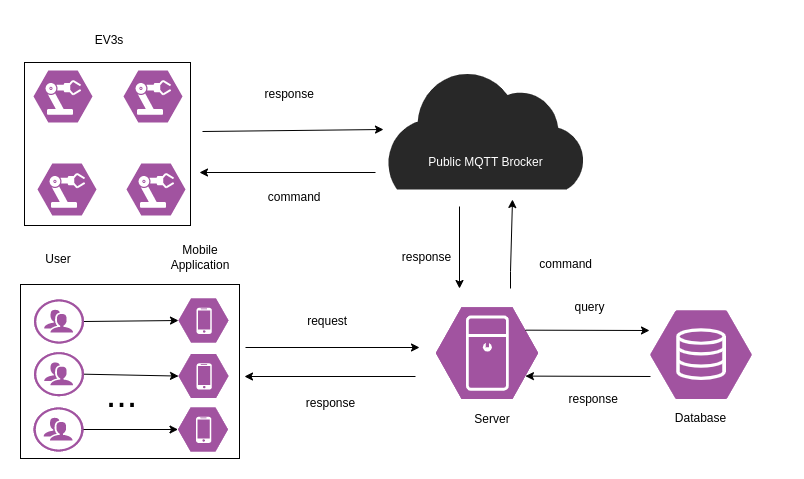

The diagram above was exported from draw.io. Its source (the exported page's mxGraphModel, read from the mxfile embedded in the PNG):
<mxGraphModel dx="880" dy="515" grid="0" gridSize="10" guides="1" tooltips="1" connect="1" arrows="1" fold="1" page="1" pageScale="1" pageWidth="1169" pageHeight="827" math="0" shadow="0">
  <root>
    <mxCell id="0" />
    <mxCell id="1" parent="0" />
    <mxCell id="ARgSBB6wpAhlC3shpLos-20" value="" style="rounded=0;whiteSpace=wrap;html=1;" vertex="1" parent="1">
      <mxGeometry x="41" y="272" width="219" height="174" as="geometry" />
    </mxCell>
    <mxCell id="ARgSBB6wpAhlC3shpLos-10" value="" style="rounded=0;whiteSpace=wrap;html=1;" vertex="1" parent="1">
      <mxGeometry x="45" y="50" width="166" height="163" as="geometry" />
    </mxCell>
    <mxCell id="lhJuWu678yMZYcTzvvZT-9" value="" style="verticalLabelPosition=bottom;sketch=0;html=1;fillColor=#A153A0;strokeColor=#ffffff;verticalAlign=top;align=center;points=[[0,0.5,0],[0.125,0.25,0],[0.25,0,0],[0.5,0,0],[0.75,0,0],[0.875,0.25,0],[1,0.5,0],[0.875,0.75,0],[0.75,1,0],[0.5,1,0],[0.125,0.75,0]];pointerEvents=1;shape=mxgraph.cisco_safe.compositeIcon;bgIcon=ellipse;resIcon=mxgraph.cisco_safe.design.users;" parent="1" vertex="1">
      <mxGeometry x="54.5" y="287" width="50" height="44" as="geometry" />
    </mxCell>
    <mxCell id="lhJuWu678yMZYcTzvvZT-10" value="" style="verticalLabelPosition=bottom;sketch=0;html=1;fillColor=#A153A0;strokeColor=#ffffff;verticalAlign=top;align=center;points=[[0,0.5,0],[0.125,0.25,0],[0.25,0,0],[0.5,0,0],[0.75,0,0],[0.875,0.25,0],[1,0.5,0],[0.875,0.75,0],[0.75,1,0],[0.5,1,0],[0.125,0.75,0]];pointerEvents=1;shape=mxgraph.cisco_safe.compositeIcon;bgIcon=mxgraph.cisco_safe.design.blank_device;resIcon=mxgraph.cisco_safe.design.server_2;" parent="1" vertex="1">
      <mxGeometry x="456.25" y="294.69" width="102.5" height="91.88" as="geometry" />
    </mxCell>
    <mxCell id="lhJuWu678yMZYcTzvvZT-11" value="" style="verticalLabelPosition=bottom;sketch=0;html=1;fillColor=#A153A0;strokeColor=#ffffff;verticalAlign=top;align=center;points=[[0,0.5,0],[0.125,0.25,0],[0.25,0,0],[0.5,0,0],[0.75,0,0],[0.875,0.25,0],[1,0.5,0],[0.875,0.75,0],[0.75,1,0],[0.5,1,0],[0.125,0.75,0]];pointerEvents=1;shape=mxgraph.cisco_safe.compositeIcon;bgIcon=mxgraph.cisco_safe.design.blank_device;resIcon=mxgraph.cisco_safe.design.mobile_device;" parent="1" vertex="1">
      <mxGeometry x="199" y="286" width="50" height="44" as="geometry" />
    </mxCell>
    <mxCell id="lhJuWu678yMZYcTzvvZT-12" value="" style="verticalLabelPosition=bottom;sketch=0;html=1;fillColor=#A153A0;verticalAlign=top;align=center;pointerEvents=1;shape=mxgraph.cisco_safe.design.actuator;" parent="1" vertex="1">
      <mxGeometry x="54" y="58" width="59" height="52" as="geometry" />
    </mxCell>
    <mxCell id="lhJuWu678yMZYcTzvvZT-14" value="" style="endArrow=classic;html=1;rounded=0;entryX=0;entryY=0.5;entryDx=0;entryDy=0;entryPerimeter=0;exitX=1;exitY=0.5;exitDx=0;exitDy=0;exitPerimeter=0;" parent="1" source="lhJuWu678yMZYcTzvvZT-9" target="lhJuWu678yMZYcTzvvZT-11" edge="1">
      <mxGeometry width="50" height="50" relative="1" as="geometry">
        <mxPoint x="82.5" y="286" as="sourcePoint" />
        <mxPoint x="132.5" y="236" as="targetPoint" />
      </mxGeometry>
    </mxCell>
    <mxCell id="lhJuWu678yMZYcTzvvZT-19" value="EV3s" style="text;html=1;strokeColor=none;fillColor=none;align=center;verticalAlign=middle;whiteSpace=wrap;rounded=0;" parent="1" vertex="1">
      <mxGeometry x="85" y="8" width="90" height="40" as="geometry" />
    </mxCell>
    <mxCell id="lhJuWu678yMZYcTzvvZT-20" value="User" style="text;html=1;strokeColor=none;fillColor=none;align=center;verticalAlign=middle;whiteSpace=wrap;rounded=0;" parent="1" vertex="1">
      <mxGeometry x="49" y="232" width="60" height="30" as="geometry" />
    </mxCell>
    <mxCell id="lhJuWu678yMZYcTzvvZT-21" value="Mobile Application" style="text;html=1;strokeColor=none;fillColor=none;align=center;verticalAlign=middle;whiteSpace=wrap;rounded=0;" parent="1" vertex="1">
      <mxGeometry x="191" y="230" width="60" height="30" as="geometry" />
    </mxCell>
    <mxCell id="lhJuWu678yMZYcTzvvZT-23" value="Server" style="text;html=1;strokeColor=none;fillColor=none;align=center;verticalAlign=middle;whiteSpace=wrap;rounded=0;" parent="1" vertex="1">
      <mxGeometry x="482.5" y="391.88" width="60" height="30" as="geometry" />
    </mxCell>
    <mxCell id="NPoxGNkcK4bmoVfQLvLo-1" value="" style="verticalLabelPosition=bottom;sketch=0;html=1;fillColor=#282828;strokeColor=none;verticalAlign=top;pointerEvents=1;align=center;shape=mxgraph.cisco_safe.iot_things_icons.icon27;" parent="1" vertex="1">
      <mxGeometry x="404.5" y="57" width="200" height="120" as="geometry" />
    </mxCell>
    <mxCell id="NPoxGNkcK4bmoVfQLvLo-8" value="&lt;font color=&quot;#ffffff&quot;&gt;Public MQTT Brocker&lt;/font&gt;" style="text;html=1;align=center;verticalAlign=middle;resizable=0;points=[];autosize=1;strokeColor=none;fillColor=none;" parent="1" vertex="1">
      <mxGeometry x="440" y="137" width="132" height="26" as="geometry" />
    </mxCell>
    <mxCell id="NPoxGNkcK4bmoVfQLvLo-9" value="" style="endArrow=classic;html=1;rounded=0;fontColor=#FFFFFF;" parent="1" edge="1">
      <mxGeometry width="50" height="50" relative="1" as="geometry">
        <mxPoint x="223" y="119" as="sourcePoint" />
        <mxPoint x="404" y="117" as="targetPoint" />
      </mxGeometry>
    </mxCell>
    <mxCell id="NPoxGNkcK4bmoVfQLvLo-10" value="" style="endArrow=classic;html=1;rounded=0;fontColor=#FFFFFF;" parent="1" edge="1">
      <mxGeometry width="50" height="50" relative="1" as="geometry">
        <mxPoint x="396" y="160" as="sourcePoint" />
        <mxPoint x="220" y="160" as="targetPoint" />
      </mxGeometry>
    </mxCell>
    <mxCell id="NPoxGNkcK4bmoVfQLvLo-11" value="" style="endArrow=classic;html=1;rounded=0;fontColor=#FFFFFF;" parent="1" edge="1">
      <mxGeometry width="50" height="50" relative="1" as="geometry">
        <mxPoint x="266" y="335" as="sourcePoint" />
        <mxPoint x="440" y="335" as="targetPoint" />
      </mxGeometry>
    </mxCell>
    <mxCell id="NPoxGNkcK4bmoVfQLvLo-12" value="" style="endArrow=classic;html=1;rounded=0;fontColor=#FFFFFF;" parent="1" edge="1">
      <mxGeometry width="50" height="50" relative="1" as="geometry">
        <mxPoint x="436" y="364" as="sourcePoint" />
        <mxPoint x="265" y="364" as="targetPoint" />
      </mxGeometry>
    </mxCell>
    <mxCell id="NPoxGNkcK4bmoVfQLvLo-13" value="" style="endArrow=classic;html=1;rounded=0;fontColor=#FFFFFF;" parent="1" edge="1">
      <mxGeometry width="50" height="50" relative="1" as="geometry">
        <mxPoint x="531" y="276" as="sourcePoint" />
        <mxPoint x="533" y="187" as="targetPoint" />
        <Array as="points">
          <mxPoint x="531" y="259" />
        </Array>
      </mxGeometry>
    </mxCell>
    <mxCell id="NPoxGNkcK4bmoVfQLvLo-14" value="" style="endArrow=classic;html=1;rounded=0;fontColor=#FFFFFF;" parent="1" edge="1">
      <mxGeometry width="50" height="50" relative="1" as="geometry">
        <mxPoint x="480" y="194" as="sourcePoint" />
        <mxPoint x="480" y="276" as="targetPoint" />
      </mxGeometry>
    </mxCell>
    <mxCell id="NPoxGNkcK4bmoVfQLvLo-17" value="&amp;nbsp;request" style="text;html=1;strokeColor=none;fillColor=none;align=center;verticalAlign=middle;whiteSpace=wrap;rounded=0;" parent="1" vertex="1">
      <mxGeometry x="302" y="294" width="88.75" height="30" as="geometry" />
    </mxCell>
    <mxCell id="NPoxGNkcK4bmoVfQLvLo-18" value="response" style="text;html=1;strokeColor=none;fillColor=none;align=center;verticalAlign=middle;whiteSpace=wrap;rounded=0;" parent="1" vertex="1">
      <mxGeometry x="269" y="376" width="165" height="30" as="geometry" />
    </mxCell>
    <mxCell id="NPoxGNkcK4bmoVfQLvLo-19" value="Com&lt;font color=&quot;#000000&quot;&gt;command&lt;/font&gt;" style="text;html=1;strokeColor=none;fillColor=none;align=center;verticalAlign=middle;whiteSpace=wrap;rounded=0;fontColor=#FFFFFF;" parent="1" vertex="1">
      <mxGeometry x="255" y="170" width="95" height="30" as="geometry" />
    </mxCell>
    <mxCell id="NPoxGNkcK4bmoVfQLvLo-20" value="Com&lt;font color=&quot;#000000&quot;&gt;command&lt;/font&gt;" style="text;html=1;strokeColor=none;fillColor=none;align=center;verticalAlign=middle;whiteSpace=wrap;rounded=0;fontColor=#FFFFFF;" parent="1" vertex="1">
      <mxGeometry x="542.5" y="237" width="62" height="30" as="geometry" />
    </mxCell>
    <mxCell id="NPoxGNkcK4bmoVfQLvLo-21" value="&amp;nbsp;response" style="text;html=1;strokeColor=none;fillColor=none;align=center;verticalAlign=middle;whiteSpace=wrap;rounded=0;" parent="1" vertex="1">
      <mxGeometry x="225.75" y="67" width="165" height="30" as="geometry" />
    </mxCell>
    <mxCell id="NPoxGNkcK4bmoVfQLvLo-22" value="response" style="text;html=1;strokeColor=none;fillColor=none;align=center;verticalAlign=middle;whiteSpace=wrap;rounded=0;" parent="1" vertex="1">
      <mxGeometry x="365" y="230" width="165" height="30" as="geometry" />
    </mxCell>
    <mxCell id="ARgSBB6wpAhlC3shpLos-1" value="" style="verticalLabelPosition=bottom;sketch=0;html=1;fillColor=#A153A0;strokeColor=#ffffff;verticalAlign=top;align=center;points=[[0,0.5,0],[0.125,0.25,0],[0.25,0,0],[0.5,0,0],[0.75,0,0],[0.875,0.25,0],[1,0.5,0],[0.875,0.75,0],[0.75,1,0],[0.5,1,0],[0.125,0.75,0]];pointerEvents=1;shape=mxgraph.cisco_safe.compositeIcon;bgIcon=mxgraph.cisco_safe.design.blank_device;resIcon=mxgraph.cisco_safe.design.storage_1;" vertex="1" parent="1">
      <mxGeometry x="671" y="298" width="101" height="88.57" as="geometry" />
    </mxCell>
    <mxCell id="ARgSBB6wpAhlC3shpLos-2" value="" style="endArrow=classic;html=1;rounded=0;fontColor=#FFFFFF;exitX=0.875;exitY=0.25;exitDx=0;exitDy=0;exitPerimeter=0;" edge="1" parent="1" source="lhJuWu678yMZYcTzvvZT-10">
      <mxGeometry width="50" height="50" relative="1" as="geometry">
        <mxPoint x="542.5" y="313" as="sourcePoint" />
        <mxPoint x="670" y="318" as="targetPoint" />
      </mxGeometry>
    </mxCell>
    <mxCell id="ARgSBB6wpAhlC3shpLos-3" value="query" style="text;html=1;strokeColor=none;fillColor=none;align=center;verticalAlign=middle;whiteSpace=wrap;rounded=0;" vertex="1" parent="1">
      <mxGeometry x="528" y="280" width="165" height="30" as="geometry" />
    </mxCell>
    <mxCell id="ARgSBB6wpAhlC3shpLos-4" value="" style="endArrow=classic;html=1;rounded=0;fontColor=#FFFFFF;entryX=0.875;entryY=0.75;entryDx=0;entryDy=0;entryPerimeter=0;" edge="1" parent="1" target="lhJuWu678yMZYcTzvvZT-10">
      <mxGeometry width="50" height="50" relative="1" as="geometry">
        <mxPoint x="671" y="364" as="sourcePoint" />
        <mxPoint x="530" y="447" as="targetPoint" />
      </mxGeometry>
    </mxCell>
    <mxCell id="ARgSBB6wpAhlC3shpLos-5" value="&amp;nbsp;response" style="text;html=1;strokeColor=none;fillColor=none;align=center;verticalAlign=middle;whiteSpace=wrap;rounded=0;" vertex="1" parent="1">
      <mxGeometry x="530" y="372" width="165" height="30" as="geometry" />
    </mxCell>
    <mxCell id="ARgSBB6wpAhlC3shpLos-6" value="Database" style="text;html=1;strokeColor=none;fillColor=none;align=center;verticalAlign=middle;whiteSpace=wrap;rounded=0;" vertex="1" parent="1">
      <mxGeometry x="639" y="390.63" width="165" height="30" as="geometry" />
    </mxCell>
    <mxCell id="ARgSBB6wpAhlC3shpLos-7" value="" style="verticalLabelPosition=bottom;sketch=0;html=1;fillColor=#A153A0;verticalAlign=top;align=center;pointerEvents=1;shape=mxgraph.cisco_safe.design.actuator;" vertex="1" parent="1">
      <mxGeometry x="144" y="58" width="59" height="52" as="geometry" />
    </mxCell>
    <mxCell id="ARgSBB6wpAhlC3shpLos-8" value="" style="verticalLabelPosition=bottom;sketch=0;html=1;fillColor=#A153A0;verticalAlign=top;align=center;pointerEvents=1;shape=mxgraph.cisco_safe.design.actuator;" vertex="1" parent="1">
      <mxGeometry x="58" y="151" width="59" height="52" as="geometry" />
    </mxCell>
    <mxCell id="ARgSBB6wpAhlC3shpLos-9" value="" style="verticalLabelPosition=bottom;sketch=0;html=1;fillColor=#A153A0;verticalAlign=top;align=center;pointerEvents=1;shape=mxgraph.cisco_safe.design.actuator;" vertex="1" parent="1">
      <mxGeometry x="147" y="151" width="59" height="52" as="geometry" />
    </mxCell>
    <mxCell id="ARgSBB6wpAhlC3shpLos-24" value="" style="verticalLabelPosition=bottom;sketch=0;html=1;fillColor=#A153A0;strokeColor=#ffffff;verticalAlign=top;align=center;points=[[0,0.5,0],[0.125,0.25,0],[0.25,0,0],[0.5,0,0],[0.75,0,0],[0.875,0.25,0],[1,0.5,0],[0.875,0.75,0],[0.75,1,0],[0.5,1,0],[0.125,0.75,0]];pointerEvents=1;shape=mxgraph.cisco_safe.compositeIcon;bgIcon=ellipse;resIcon=mxgraph.cisco_safe.design.users;" vertex="1" parent="1">
      <mxGeometry x="54.5" y="339.69" width="50" height="44" as="geometry" />
    </mxCell>
    <mxCell id="ARgSBB6wpAhlC3shpLos-25" value="" style="verticalLabelPosition=bottom;sketch=0;html=1;fillColor=#A153A0;strokeColor=#ffffff;verticalAlign=top;align=center;points=[[0,0.5,0],[0.125,0.25,0],[0.25,0,0],[0.5,0,0],[0.75,0,0],[0.875,0.25,0],[1,0.5,0],[0.875,0.75,0],[0.75,1,0],[0.5,1,0],[0.125,0.75,0]];pointerEvents=1;shape=mxgraph.cisco_safe.compositeIcon;bgIcon=mxgraph.cisco_safe.design.blank_device;resIcon=mxgraph.cisco_safe.design.mobile_device;" vertex="1" parent="1">
      <mxGeometry x="199" y="341.57" width="50" height="44" as="geometry" />
    </mxCell>
    <mxCell id="ARgSBB6wpAhlC3shpLos-26" value="" style="endArrow=classic;html=1;rounded=0;entryX=0;entryY=0.5;entryDx=0;entryDy=0;entryPerimeter=0;exitX=1;exitY=0.5;exitDx=0;exitDy=0;exitPerimeter=0;" edge="1" parent="1" source="ARgSBB6wpAhlC3shpLos-24" target="ARgSBB6wpAhlC3shpLos-25">
      <mxGeometry width="50" height="50" relative="1" as="geometry">
        <mxPoint x="82.5" y="341.57" as="sourcePoint" />
        <mxPoint x="132.5" y="291.57" as="targetPoint" />
      </mxGeometry>
    </mxCell>
    <mxCell id="ARgSBB6wpAhlC3shpLos-27" value="" style="verticalLabelPosition=bottom;sketch=0;html=1;fillColor=#A153A0;strokeColor=#ffffff;verticalAlign=top;align=center;points=[[0,0.5,0],[0.125,0.25,0],[0.25,0,0],[0.5,0,0],[0.75,0,0],[0.875,0.25,0],[1,0.5,0],[0.875,0.75,0],[0.75,1,0],[0.5,1,0],[0.125,0.75,0]];pointerEvents=1;shape=mxgraph.cisco_safe.compositeIcon;bgIcon=ellipse;resIcon=mxgraph.cisco_safe.design.users;" vertex="1" parent="1">
      <mxGeometry x="54" y="395" width="50" height="44" as="geometry" />
    </mxCell>
    <mxCell id="ARgSBB6wpAhlC3shpLos-28" value="" style="verticalLabelPosition=bottom;sketch=0;html=1;fillColor=#A153A0;strokeColor=#ffffff;verticalAlign=top;align=center;points=[[0,0.5,0],[0.125,0.25,0],[0.25,0,0],[0.5,0,0],[0.75,0,0],[0.875,0.25,0],[1,0.5,0],[0.875,0.75,0],[0.75,1,0],[0.5,1,0],[0.125,0.75,0]];pointerEvents=1;shape=mxgraph.cisco_safe.compositeIcon;bgIcon=mxgraph.cisco_safe.design.blank_device;resIcon=mxgraph.cisco_safe.design.mobile_device;" vertex="1" parent="1">
      <mxGeometry x="198.5" y="395" width="50" height="44" as="geometry" />
    </mxCell>
    <mxCell id="ARgSBB6wpAhlC3shpLos-29" value="" style="endArrow=classic;html=1;rounded=0;exitX=1;exitY=0.5;exitDx=0;exitDy=0;exitPerimeter=0;" edge="1" parent="1" source="ARgSBB6wpAhlC3shpLos-27" target="ARgSBB6wpAhlC3shpLos-28">
      <mxGeometry width="50" height="50" relative="1" as="geometry">
        <mxPoint x="82" y="396.88" as="sourcePoint" />
        <mxPoint x="132" y="346.88" as="targetPoint" />
      </mxGeometry>
    </mxCell>
    <mxCell id="ARgSBB6wpAhlC3shpLos-30" value="..." style="text;html=1;strokeColor=none;fillColor=none;align=center;verticalAlign=middle;whiteSpace=wrap;rounded=0;fontSize=38;" vertex="1" parent="1">
      <mxGeometry x="97" y="363.63" width="91" height="37.37" as="geometry" />
    </mxCell>
  </root>
</mxGraphModel>